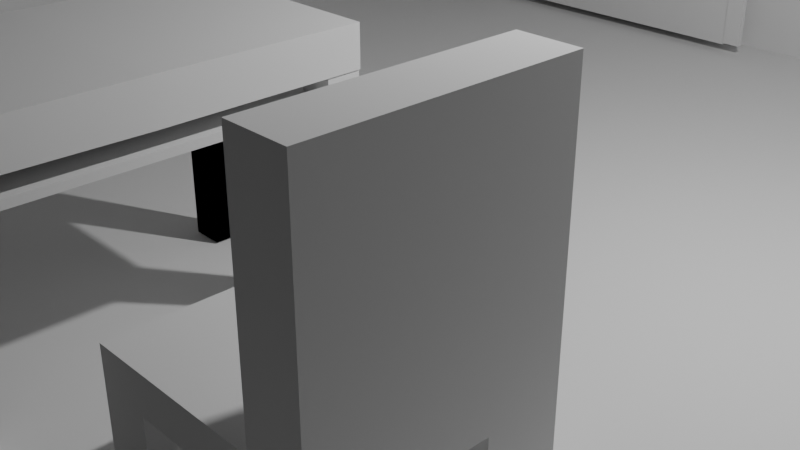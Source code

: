 # Source: Mesa.blend  (saved by Blender 4.2.66; exported with 4.5.12 LTS)
import bpy
from mathutils import Matrix  # noqa: F401  (used for matrix-valued properties, if any)

bpy.ops.wm.read_factory_settings(use_empty=True)
scene = bpy.context.scene
scene.name = 'Scene'

# ---- collections
col_collection = bpy.data.collections.new('Collection'); scene.collection.children.link(col_collection)

# ---- world
world_world = bpy.data.worlds.new('World'); scene.world = world_world
world_world.use_nodes = True; world_world.node_tree.nodes.clear()
_N = world_world.node_tree.nodes; _L = world_world.node_tree.links
n0 = _N.new('ShaderNodeOutputWorld'); n0.name = 'World Output'; n0.location = (300, 300)
n1 = _N.new('ShaderNodeBackground'); n1.name = 'Background'; n1.location = (10, 300)
n1.inputs[0].default_value = (0.05088, 0.05088, 0.05088, 1.0)
_L.new(n1.outputs[0], n0.inputs[0])
n0.is_active_output = True
world_world.color = (0.05088, 0.05088, 0.05088)
world_world.sun_shadow_jitter_overblur = 0.0

# ---- cameras
cam_camera = bpy.data.cameras.new('Camera')
cam_camera.clip_end = 100.0
cam_camera.ortho_scale = 7.314

# ---- lights
light_light = bpy.data.lights.new('Light', 'POINT')
light_light.energy = 1000.0
light_light.shadow_soft_size = 0.1

# ---- meshes
me_plane = bpy.data.meshes.new('Plane')
me_plane.from_pydata([(-1.0, -1.0, 0.0), (1.0, -1.0, 0.0), (-1.0, 1.0, 0.0), (1.0, 1.0, 0.0), (-1.0, -1.0, -1.198), (1.0, -1.0, -1.198), (1.0, -1.0, -1.197), (1.0, 1.0, -1.197), (1.0, -1.0, -1.197), (1.0, -1.0, -1.197), (0.6023, -0.9624, -0.02359), (1.0, -1.0, -1.197), (1.0, 1.0, -1.197), (1.0, -1.0, -1.197), (1.0, -1.0, 0.0), (1.0, 1.0, 0.0), (1.0, 1.0, -1.197), (1.0, -1.0, -1.197), (1.0, -1.0, -1.198), (1.0, 1.0, -1.197), (1.0, -1.0, -1.197), (1.0, -1.0, 0.0), (1.0, 1.0, 0.0), (1.0, -1.0, -1.198), (-1.0, -1.0, -1.198), (1.0, -1.0, 0.0), (1.0, 1.0, 0.0), (1.0, 1.0, -1.197), (1.0, -1.0, -1.197), (1.0, -1.0, -1.198), (1.0, -1.0, 0.0), (1.0, 1.0, -1.197), (1.0, -1.0, -1.197), (1.0, 1.0, 0.0), (1.0, 1.0, -1.197), (1.0, -1.0, -1.198), (-1.0, -1.0, -1.198), (1.0, -1.0, 0.0), (1.0, 1.0, 0.0), (1.0, 1.0, -1.197), (1.0, -1.0, -1.197), (1.0, -1.0, -1.198), (1.0, -1.0, 0.0), (1.0, 1.0, -1.197), (1.0, -1.0, -1.197), (1.0, -1.0, -1.197), (1.0, 1.0, -1.197), (1.0, -1.0, -1.198), (-1.0, -1.0, -1.198), (-1.0, -1.0, 0.0), (1.0, -1.0, -1.198), (-1.0, -1.0, -1.198), (1.0, -1.0, -1.198), (1.0, -1.0, 0.0), (-1.0, 1.0, 0.0), (1.0, 1.0, 0.0), (1.0, -1.0, 0.0), (1.0, 1.0, 0.0), (1.0, 1.0, -1.197), (1.0, -1.0, -1.197), (1.0, 1.0, -1.197), (1.0, -1.0, -1.198), (1.0, -1.0, 0.0), (0.1287, 0.2195, -0.01539), (0.1287, 0.2195, -0.3137), (0.1287, 0.1897, -0.01539), (0.1287, 0.1897, -0.3137), (0.0989, 0.2195, -0.01539), (0.0989, 0.2195, -0.3137), (0.0989, 0.1897, -0.01539), (0.0989, 0.1897, -0.3137)], [(12, 13), (14, 15), (15, 16), (19, 20), (21, 22), (23, 24), (25, 26), (26, 27), (28, 30), (30, 29), (31, 32), (33, 34), (35, 36), (37, 38), (38, 39), (40, 42), (42, 41), (43, 44), (46, 45), (48, 49), (47, 48), (50, 51), (53, 52), (54, 55), (56, 57), (57, 58), (60, 59), (62, 61)], [(0, 1, 3, 2), (1, 0, 4, 5), (3, 1, 6, 7), (63, 64, 66, 65), (65, 66, 70, 69), (69, 70, 68, 67), (67, 68, 64, 63), (65, 69, 67, 63), (70, 66, 64, 68)])
_uv = me_plane.uv_layers.new(name='UVMap')
_uv.uv.foreach_set('vector', [0.0, 0.0, 1.0, 0.0, 1.0, 1.0, 0.0, 1.0, 1.0, 0.0, 0.0, 0.0, 0.0, 0.0, 1.0, 0.0, 1.0, 1.0, 1.0, 0.0, 1.0, 0.0, 1.0, 1.0, 0.375, 0.0, 0.625, 0.0, 0.625, 0.25, 0.375, 0.25, 0.375, 0.25, 0.625, 0.25, 0.625, 0.5, 0.375, 0.5, 0.375, 0.5, 0.625, 0.5, 0.625, 0.75, 0.375, 0.75, 0.375, 0.75, 0.625, 0.75, 0.625, 1.0, 0.375, 1.0, 0.125, 0.5, 0.375, 0.5, 0.375, 0.75, 0.125, 0.75, 0.625, 0.5, 0.875, 0.5, 0.875, 0.75, 0.625, 0.75])
me_plane.update()
me_plane_001 = bpy.data.meshes.new('Plane.001')
me_plane_001.from_pydata([(-0.356, -0.9239, -0.4795), (-0.7097, -0.9239, -0.4795), (-0.356, -0.9239, -0.8777), (-0.7097, -0.9239, -0.8777), (-0.7097, -0.9239, -0.8773), (-0.3999, -0.9239, -0.5235), (-0.6657, -0.9239, -0.5235), (-0.6657, -0.9239, -0.8337), (-0.3999, -0.9239, -0.8337), (-0.3999, -0.9753, -0.5235), (-0.6657, -0.9753, -0.5235), (-0.6657, -0.9753, -0.8337), (-0.3999, -0.9753, -0.8337)], [(4, 1)], [(6, 5, 9, 10), (5, 6, 1, 0), (7, 8, 2, 3), (8, 5, 0, 2), (6, 7, 3, 1), (10, 9, 12, 11), (7, 6, 10, 11), (8, 7, 11, 12), (5, 8, 12, 9)])
_uv = me_plane_001.uv_layers.new(name='UVMap')
_uv.uv.foreach_set('vector', [0.8757, 0.0, 0.1243, 0.0, 0.1243, 0.0, 0.8757, 0.0, 0.1243, 0.0, 0.8757, 0.0, 1.0, 0.0, 0.0, 0.0, 0.8757, 0.0, 0.1243, 0.0, 0.0, 0.0, 1.0, 0.0, 0.1243, 0.0, 0.1243, 0.0, 0.0, 0.0, 0.0, 0.0, 0.8757, 0.0, 0.8757, 0.0, 1.0, 0.0, 1.0, 0.0, 0.8757, 0.0, 0.1243, 0.0, 0.1243, 0.0, 0.8757, 0.0, 0.8757, 0.0, 0.8757, 0.0, 0.8757, 0.0, 0.8757, 0.0, 0.1243, 0.0, 0.8757, 0.0, 0.8757, 0.0, 0.1243, 0.0, 0.1243, 0.0, 0.1243, 0.0, 0.1243, 0.0, 0.1243, 0.0])
me_plane_001.update()
me_plane_002 = bpy.data.meshes.new('Plane.002')
me_plane_002.from_pydata([(0.09194, -0.9212, -0.9158), (0.09194, -0.9212, -0.02201), (0.6098, -0.9212, -0.9158), (0.6098, -0.9212, -0.02201)], [], [(0, 1, 3, 2)])
_uv = me_plane_002.uv_layers.new(name='UVMap')
_uv.uv.foreach_set('vector', [0.1232, 0.0, 1.123, 1.49e-08, 1.123, 1.0, 0.1232, 1.0])
me_plane_002.update()
me_plane_003 = bpy.data.meshes.new('Plane.003')
me_plane_003.from_pydata([(0.93, 0.6677, -0.3645), (0.93, 0.6677, -0.9143), (0.93, -0.6677, -0.3645), (0.93, -0.6677, -0.9143), (0.93, -0.7026, -0.3297), (0.93, 0.7026, -0.3297), (0.93, 0.7026, -0.9492), (0.93, -0.7026, -0.9492), (0.9571, 0.6677, -0.3645), (0.9571, 0.6677, -0.9143), (0.9571, -0.6677, -0.3645), (0.9571, -0.6677, -0.9143), (0.908, 0.6677, -0.3645), (0.908, -0.6677, -0.3645), (0.908, -0.7026, -0.3297), (0.908, 0.7026, -0.3297)], [], [(1, 0, 5, 6), (3, 1, 6, 7), (2, 3, 7, 4), (8, 9, 11, 10), (2, 0, 8, 10), (12, 13, 14, 15)])
_uv = me_plane_003.uv_layers.new(name='UVMap')
_uv.uv.foreach_set('vector', [0.6045, 0.02483, -0.2829, 0.02483, -0.3392, 0.0, 0.6608, 0.0, 0.6045, 0.9752, 0.6045, 0.02483, 0.6608, 0.0, 0.6608, 1.0, -0.2829, 0.9752, 0.6045, 0.9752, 0.6608, 1.0, -0.3392, 1.0, -0.2829, 0.02483, 0.6045, 0.02483, 0.6045, 0.9752, -0.2829, 0.9752, -0.2829, 0.9752, -0.2829, 0.02483, -0.2829, 0.02483, -0.2829, 0.9752, -0.2829, 0.02483, -0.2829, 0.9752, -0.3392, 1.0, -0.3392, 0.0])
me_plane_003.update()
me_plane_004 = bpy.data.meshes.new('Plane.004')
me_plane_004.from_pydata([(0.1297, -0.9219, -0.5974), (0.1297, -0.8998, -0.5974), (0.1276, -0.9219, -0.598), (0.1276, -0.8998, -0.598), (0.1257, -0.9219, -0.599), (0.1257, -0.8998, -0.599), (0.124, -0.9219, -0.6004), (0.124, -0.8998, -0.6004), (0.1227, -0.9219, -0.6021), (0.1227, -0.8998, -0.6021), (0.1216, -0.9219, -0.604), (0.1216, -0.8998, -0.604), (0.121, -0.9219, -0.6061), (0.121, -0.8998, -0.6061), (0.1208, -0.9219, -0.6082), (0.1208, -0.8998, -0.6082), (0.121, -0.9219, -0.6104), (0.121, -0.8998, -0.6104), (0.1216, -0.9219, -0.6124), (0.1216, -0.8998, -0.6124), (0.1227, -0.9219, -0.6144), (0.1227, -0.8998, -0.6144), (0.124, -0.9219, -0.616), (0.124, -0.8998, -0.616), (0.1257, -0.9219, -0.6174), (0.1257, -0.8998, -0.6174), (0.1276, -0.9219, -0.6184), (0.1276, -0.8998, -0.6184), (0.1297, -0.9219, -0.6191), (0.1297, -0.8998, -0.6191), (0.1319, -0.9219, -0.6193), (0.1319, -0.8998, -0.6193), (0.134, -0.9219, -0.6191), (0.134, -0.8998, -0.6191), (0.1361, -0.9219, -0.6184), (0.1361, -0.8998, -0.6184), (0.138, -0.9219, -0.6174), (0.138, -0.8998, -0.6174), (0.1397, -0.9219, -0.616), (0.1397, -0.8998, -0.616), (0.1411, -0.9219, -0.6144), (0.1411, -0.8998, -0.6144), (0.1421, -0.9219, -0.6124), (0.1421, -0.8998, -0.6124), (0.1427, -0.9219, -0.6104), (0.1427, -0.8998, -0.6104), (0.1429, -0.9219, -0.6082), (0.1429, -0.8998, -0.6082), (0.1427, -0.9219, -0.6061), (0.1427, -0.8998, -0.6061), (0.1421, -0.9219, -0.604), (0.1421, -0.8998, -0.604), (0.1411, -0.9219, -0.6021), (0.1411, -0.8998, -0.6021), (0.1397, -0.9219, -0.6004), (0.1397, -0.8998, -0.6004), (0.138, -0.9219, -0.599), (0.138, -0.8998, -0.599), (0.1361, -0.9219, -0.598), (0.1361, -0.8998, -0.598), (0.134, -0.9219, -0.5974), (0.134, -0.8998, -0.5974), (0.1319, -0.9219, -0.5971), (0.1319, -0.8998, -0.5971)], [], [(63, 62, 60, 61), (61, 60, 58, 59), (59, 58, 56, 57), (57, 56, 54, 55), (55, 54, 52, 53), (53, 52, 50, 51), (51, 50, 48, 49), (49, 48, 46, 47), (47, 46, 44, 45), (45, 44, 42, 43), (43, 42, 40, 41), (41, 40, 38, 39), (39, 38, 36, 37), (37, 36, 34, 35), (35, 34, 32, 33), (33, 32, 30, 31), (31, 30, 28, 29), (29, 28, 26, 27), (27, 26, 24, 25), (25, 24, 22, 23), (23, 22, 20, 21), (21, 20, 18, 19), (19, 18, 16, 17), (17, 16, 14, 15), (15, 14, 12, 13), (13, 12, 10, 11), (11, 10, 8, 9), (9, 8, 6, 7), (7, 6, 4, 5), (5, 4, 2, 3), (60, 62, 0, 2, 4, 6, 8, 10, 12, 14, 16, 18, 20, 22, 24, 26, 28, 30, 32, 34, 36, 38, 40, 42, 44, 46, 48, 50, 52, 54, 56, 58), (2, 0, 1, 3, 63, 61, 5, 59, 7, 57, 9, 11, 55, 13, 53, 15, 51, 49, 17, 19, 47, 21, 45, 23, 43, 41, 25, 39, 27, 37, 29, 35, 31, 33, 32, 30, 34, 28, 36, 26, 38, 24, 40, 42, 22, 44, 20, 46, 18, 16, 48, 50, 14, 52, 12, 54, 10, 8, 56, 6, 58, 4, 60, 62), (3, 2, 0, 1), (1, 0, 62, 63), (63, 61, 59, 57, 55, 53, 51, 49, 47, 45, 43, 41, 39, 37, 35, 33, 31, 29, 27, 25, 23, 21, 19, 17, 15, 13, 11, 9, 7, 5, 3, 1)])
_uv = me_plane_004.uv_layers.new(name='UVMap')
_uv.uv.foreach_set('vector', [1.0, 0.5, 1.0, 1.0, 0.9688, 1.0, 0.9688, 0.5, 0.9688, 0.5, 0.9688, 1.0, 0.9375, 1.0, 0.9375, 0.5, 0.9375, 0.5, 0.9375, 1.0, 0.9062, 1.0, 0.9062, 0.5, 0.9062, 0.5, 0.9062, 1.0, 0.875, 1.0, 0.875, 0.5, 0.875, 0.5, 0.875, 1.0, 0.8438, 1.0, 0.8438, 0.5, 0.8438, 0.5, 0.8438, 1.0, 0.8125, 1.0, 0.8125, 0.5, 0.8125, 0.5, 0.8125, 1.0, 0.7812, 1.0, 0.7812, 0.5, 0.7812, 0.5, 0.7812, 1.0, 0.75, 1.0, 0.75, 0.5, 0.75, 0.5, 0.75, 1.0, 0.7188, 1.0, 0.7188, 0.5, 0.7188, 0.5, 0.7188, 1.0, 0.6875, 1.0, 0.6875, 0.5, 0.6875, 0.5, 0.6875, 1.0, 0.6562, 1.0, 0.6562, 0.5, 0.6562, 0.5, 0.6562, 1.0, 0.625, 1.0, 0.625, 0.5, 0.625, 0.5, 0.625, 1.0, 0.5938, 1.0, 0.5938, 0.5, 0.5938, 0.5, 0.5938, 1.0, 0.5625, 1.0, 0.5625, 0.5, 0.5625, 0.5, 0.5625, 1.0, 0.5312, 1.0, 0.5312, 0.5, 0.5312, 0.5, 0.5312, 1.0, 0.5, 1.0, 0.5, 0.5, 0.5, 0.5, 0.5, 1.0, 0.4688, 1.0, 0.4688, 0.5, 0.4688, 0.5, 0.4688, 1.0, 0.4375, 1.0, 0.4375, 0.5, 0.4375, 0.5, 0.4375, 1.0, 0.4062, 1.0, 0.4062, 0.5, 0.4062, 0.5, 0.4062, 1.0, 0.375, 1.0, 0.375, 0.5, 0.375, 0.5, 0.375, 1.0, 0.3438, 1.0, 0.3438, 0.5, 0.3438, 0.5, 0.3438, 1.0, 0.3125, 1.0, 0.3125, 0.5, 0.3125, 0.5, 0.3125, 1.0, 0.2812, 1.0, 0.2812, 0.5, 0.2812, 0.5, 0.2812, 1.0, 0.25, 1.0, 0.25, 0.5, 0.25, 0.5, 0.25, 1.0, 0.2188, 1.0, 0.2188, 0.5, 0.2188, 0.5, 0.2188, 1.0, 0.1875, 1.0, 0.1875, 0.5, 0.1875, 0.5, 0.1875, 1.0, 0.1562, 1.0, 0.1562, 0.5, 0.1562, 0.5, 0.1562, 1.0, 0.125, 1.0, 0.125, 0.5, 0.125, 0.5, 0.125, 1.0, 0.09375, 1.0, 0.09375, 0.5, 0.09375, 0.5, 0.09375, 1.0, 0.0625, 1.0, 0.0625, 0.5, 0.7968, 0.4854, 0.75, 0.49, 0.7032, 0.4854, 0.6582, 0.4717, 0.6167, 0.4496, 0.5803, 0.4197, 0.5504, 0.3833, 0.5283, 0.3418, 0.5146, 0.2968, 0.51, 0.25, 0.5146, 0.2032, 0.5283, 0.1582, 0.5504, 0.1167, 0.5803, 0.08029, 0.6167, 0.05045, 0.6582, 0.02827, 0.7032, 0.01461, 0.75, 0.01, 0.7968, 0.01461, 0.8418, 0.02827, 0.8833, 0.05045, 0.9197, 0.08029, 0.9496, 0.1167, 0.9717, 0.1582, 0.9854, 0.2032, 0.99, 0.25, 0.9854, 0.2968, 0.9717, 0.3418, 0.9496, 0.3833, 0.9197, 0.4197, 0.8833, 0.4496, 0.8418, 0.4717, 0.0625, 1.0, 0.03125, 1.0, 0.03125, 0.5, 0.0625, 0.5, 1.0, 0.5, 0.9688, 0.5, 0.0, 0.0, 0.0, 0.0, 0.0, 0.0, 0.0, 0.0, 0.1562, 0.5, 0.1875, 0.5, 0.0, 0.0, 0.0, 0.0, 0.0, 0.0, 0.0, 0.0, 0.8125, 0.5, 0.7812, 0.5, 0.2812, 0.5, 0.3125, 0.5, 0.0, 0.0, 0.0, 0.0, 0.0, 0.0, 0.0, 0.0, 0.6875, 0.5, 0.6562, 0.5, 0.0, 0.0, 0.0, 0.0, 0.0, 0.0, 0.0, 0.0, 0.0, 0.0, 0.0, 0.0, 0.5, 0.5, 0.5312, 0.5, 0.5312, 1.0, 0.5, 1.0, 0.0, 0.0, 0.0, 0.0, 0.0, 0.0, 0.0, 0.0, 0.0, 0.0, 0.0, 0.0, 0.6562, 1.0, 0.6875, 1.0, 0.0, 0.0, 0.0, 0.0, 0.0, 0.0, 0.0, 0.0, 0.3125, 1.0, 0.2812, 1.0, 0.7812, 1.0, 0.8125, 1.0, 0.0, 0.0, 0.0, 0.0, 0.0, 0.0, 0.0, 0.0, 0.1875, 1.0, 0.1562, 1.0, 0.0, 0.0, 0.0, 0.0, 0.0, 0.0, 0.0, 0.0, 0.9688, 1.0, 1.0, 1.0, 0.0625, 0.5, 0.0625, 1.0, 0.03125, 1.0, 0.03125, 0.5, 0.03125, 0.5, 0.03125, 1.0, 0.0, 1.0, 0.0, 0.5, 0.25, 0.49, 0.2968, 0.4854, 0.3418, 0.4717, 0.3833, 0.4496, 0.4197, 0.4197, 0.4496, 0.3833, 0.4717, 0.3418, 0.4854, 0.2968, 0.49, 0.25, 0.4854, 0.2032, 0.4717, 0.1582, 0.4496, 0.1167, 0.4197, 0.08029, 0.3833, 0.05045, 0.3418, 0.02827, 0.2968, 0.01461, 0.25, 0.01, 0.2032, 0.01461, 0.1582, 0.02827, 0.1167, 0.05045, 0.08029, 0.08029, 0.05045, 0.1167, 0.02827, 0.1582, 0.01461, 0.2032, 0.01, 0.25, 0.01461, 0.2968, 0.02827, 0.3418, 0.05045, 0.3833, 0.08029, 0.4197, 0.1167, 0.4496, 0.1582, 0.4717, 0.2032, 0.4854])
me_plane_004.update()
me_plane_005 = bpy.data.meshes.new('Plane.005')
me_plane_005.from_pydata([(0.9661, 0.7026, -0.3297), (0.9661, 0.7026, -0.9492), (0.9661, -0.7026, -0.3297), (0.9661, -0.7026, -0.9492), (0.93, 0.6677, -0.3645), (0.93, 0.6677, -0.9143), (0.93, -0.6677, -0.3645), (0.93, -0.6677, -0.9143), (0.93, -0.7026, -0.3297), (0.93, 0.7026, -0.3297), (0.93, 0.7026, -0.9492), (0.93, -0.7026, -0.9492), (0.9571, 0.6677, -0.3645), (0.9571, 0.6677, -0.9143), (0.9571, -0.6677, -0.3645), (0.9571, -0.6677, -0.9143), (0.908, 0.6677, -0.3645), (0.908, -0.6677, -0.3645), (0.908, -0.7026, -0.3297), (0.908, 0.7026, -0.3297)], [], [(0, 2, 3, 1), (7, 6, 14, 15), (1, 3, 11, 10), (2, 0, 9, 8), (3, 2, 8, 11), (0, 1, 10, 9), (8, 9, 19, 18), (4, 5, 13, 12), (5, 7, 15, 13), (9, 4, 16, 19), (4, 6, 17, 16), (6, 8, 18, 17)])
_uv = me_plane_005.uv_layers.new(name='UVMap')
_uv.uv.foreach_set('vector', [-0.3392, 0.0, -0.3392, 1.0, 0.6608, 1.0, 0.6608, 0.0, 0.6045, 0.9752, -0.2829, 0.9752, -0.2829, 0.9752, 0.6045, 0.9752, 0.6608, 0.0, 0.6608, 1.0, 0.6608, 1.0, 0.6608, 0.0, -0.3392, 1.0, -0.3392, 0.0, -0.3392, 0.0, -0.3392, 1.0, 0.6608, 1.0, -0.3392, 1.0, -0.3392, 1.0, 0.6608, 1.0, -0.3392, 0.0, 0.6608, 0.0, 0.6608, 0.0, -0.3392, 0.0, -0.3392, 1.0, -0.3392, 0.0, -0.3392, 0.0, -0.3392, 1.0, -0.2829, 0.02483, 0.6045, 0.02483, 0.6045, 0.02483, -0.2829, 0.02483, 0.6045, 0.02483, 0.6045, 0.9752, 0.6045, 0.9752, 0.6045, 0.02483, -0.3392, 0.0, -0.2829, 0.02483, -0.2829, 0.02483, -0.3392, 0.0, -0.2829, 0.02483, -0.2829, 0.9752, -0.2829, 0.9752, -0.2829, 0.02483, -0.2829, 0.9752, -0.3392, 1.0, -0.3392, 1.0, -0.2829, 0.9752])
me_plane_005.update()
me_plane_006 = bpy.data.meshes.new('Plane.006')
me_plane_006.from_pydata([(0.6436, -0.9174, -0.9551), (0.6116, -0.9174, -0.9551), (0.6436, -0.9174, -0.02605), (0.6116, -0.9174, -0.02605), (0.08998, -0.9174, -0.9551), (0.05797, -0.9174, -0.9551), (0.08998, -0.9174, -0.02605), (0.05797, -0.9174, -0.02605), (0.0898, -0.9174, -0.955), (0.0898, -0.9174, -0.923), (0.6117, -0.9174, -0.955), (0.6117, -0.9174, -0.923)], [], [(0, 1, 3, 2), (4, 5, 7, 6), (8, 9, 11, 10)])
_uv = me_plane_006.uv_layers.new(name='UVMap')
_uv.uv.foreach_set('vector', [0.0, 0.0, 1.0, 0.0, 1.0, 1.0, 0.0, 1.0, 0.0, 0.0, 1.0, 0.0, 1.0, 1.0, 0.0, 1.0, 0.0, 0.0, 1.0, 0.0, 1.0, 1.0, 0.0, 1.0])
me_plane_006.update()
me_plane_007 = bpy.data.meshes.new('Plane.007')
me_plane_007.from_pydata([(-0.245, 0.5618, -0.1654), (-0.245, 0.5618, -0.1228), (-0.245, 0.3003, -0.1654), (-0.245, 0.3003, -0.1228), (-0.5065, 0.5618, -0.1654), (-0.5065, 0.5618, -0.1228), (-0.5065, 0.3003, -0.1654), (-0.5065, 0.3003, -0.1228), (-0.245, 0.4804, -0.1654), (-0.245, 0.4804, -0.1228), (-0.5065, 0.4804, -0.1654), (-0.5065, 0.4804, -0.1228), (-0.245, 0.3824, -0.1228), (-0.5065, 0.3824, -0.1654), (-0.245, 0.3824, -0.1654), (-0.5065, 0.3824, -0.1228), (-0.4443, 0.3003, -0.1654), (-0.4443, 0.3003, -0.1228), (-0.4443, 0.5618, -0.1654), (-0.4443, 0.5618, -0.1228), (-0.4443, 0.4804, -0.1228), (-0.4443, 0.4804, -0.1654), (-0.4443, 0.3824, -0.1654), (-0.4443, 0.3824, -0.1228), (-0.5065, 0.3824, -0.4141), (-0.5065, 0.3003, -0.4141), (-0.4443, 0.5618, -0.4141), (-0.5065, 0.5618, -0.4141), (-0.5065, 0.4804, -0.4141), (-0.4443, 0.3003, -0.4141), (-0.4443, 0.4804, -0.4141), (-0.4443, 0.3824, -0.4141), (-0.4443, 0.3003, -0.008153), (-0.5065, 0.3003, -0.008153), (-0.5065, 0.4804, -0.008153), (-0.5065, 0.5618, -0.008153), (-0.4443, 0.4804, -0.008153), (-0.5065, 0.3824, -0.008153), (-0.4443, 0.3824, -0.008153), (-0.4443, 0.5618, -0.008153), (-0.3022, 0.3003, -0.1654), (-0.3022, 0.5618, -0.1228), (-0.3022, 0.4804, -0.1654), (-0.3022, 0.3824, -0.1654), (-0.3022, 0.3003, -0.1228), (-0.3022, 0.5618, -0.1654), (-0.3022, 0.4804, -0.1228), (-0.3022, 0.3824, -0.1228), (-0.245, 0.3824, -0.007266), (-0.245, 0.3003, -0.007266), (-0.3022, 0.5618, -0.007266), (-0.245, 0.5618, -0.007266), (-0.245, 0.4804, -0.007266), (-0.3022, 0.3003, -0.007266), (-0.3022, 0.4804, -0.007266), (-0.3022, 0.3824, -0.007266)], [], [(14, 12, 3, 2), (16, 17, 7, 6), (10, 11, 5, 4), (45, 41, 1, 0), (18, 21, 30, 26), (9, 1, 51, 52), (13, 10, 28, 24), (13, 15, 11, 10), (0, 1, 9, 8), (6, 7, 15, 13), (4, 18, 26, 27), (3, 12, 48, 49), (8, 9, 12, 14), (5, 11, 34, 35), (40, 16, 22, 43), (43, 22, 21, 42), (15, 23, 20, 11), (15, 7, 33, 37), (42, 21, 18, 45), (4, 5, 19, 18), (40, 44, 17, 16), (30, 28, 27, 26), (31, 24, 28, 30), (29, 25, 24, 31), (16, 6, 25, 29), (22, 16, 29, 31), (6, 13, 24, 25), (21, 22, 31, 30), (10, 4, 27, 28), (33, 32, 38, 37), (34, 36, 39, 35), (23, 15, 37, 38), (19, 5, 35, 39), (20, 19, 39, 36), (7, 17, 32, 33), (11, 20, 36, 34), (17, 23, 38, 32), (2, 3, 44, 40), (8, 42, 45, 0), (14, 43, 42, 8), (2, 40, 43, 14), (17, 44, 47, 23), (23, 47, 46, 20), (20, 46, 41, 19), (18, 19, 41, 45), (54, 52, 51, 50), (53, 49, 48, 55), (47, 44, 53, 55), (1, 41, 50, 51), (12, 47, 55, 48), (41, 46, 54, 50), (44, 3, 49, 53)])
_uv = me_plane_007.uv_layers.new(name='UVMap')
_uv.uv.foreach_set('vector', [0.375, 0.1715, 0.625, 0.1715, 0.625, 0.25, 0.375, 0.25, 0.375, 0.4406, 0.625, 0.4406, 0.625, 0.5, 0.375, 0.5, 0.375, 0.6722, 0.625, 0.6722, 0.625, 0.75, 0.375, 0.75, 0.375, 0.9452, 0.625, 0.9452, 0.625, 1.0, 0.375, 1.0, 0.3156, 0.75, 0.3156, 0.6722, 0.3156, 0.6722, 0.3156, 0.75, 0.625, 0.0778, 0.625, 0.0, 0.625, 0.0, 0.625, 0.0778, 0.375, 0.5785, 0.375, 0.6722, 0.375, 0.6722, 0.375, 0.5785, 0.375, 0.5785, 0.625, 0.5785, 0.625, 0.6722, 0.375, 0.6722, 0.375, 0.0, 0.625, 0.0, 0.625, 0.0778, 0.375, 0.0778, 0.375, 0.5, 0.625, 0.5, 0.625, 0.5785, 0.375, 0.5785, 0.375, 0.75, 0.375, 0.8094, 0.375, 0.8094, 0.375, 0.75, 0.625, 0.25, 0.625, 0.1715, 0.625, 0.1715, 0.625, 0.25, 0.375, 0.0778, 0.625, 0.0778, 0.625, 0.1715, 0.375, 0.1715, 0.625, 0.75, 0.625, 0.6722, 0.625, 0.6722, 0.625, 0.75, 0.1798, 0.5, 0.3156, 0.5, 0.3156, 0.5785, 0.1798, 0.5785, 0.1798, 0.5785, 0.3156, 0.5785, 0.3156, 0.6722, 0.1798, 0.6722, 0.625, 0.5785, 0.6844, 0.5785, 0.6844, 0.6722, 0.625, 0.6722, 0.625, 0.5785, 0.625, 0.5, 0.625, 0.5, 0.625, 0.5785, 0.1798, 0.6722, 0.3156, 0.6722, 0.3156, 0.75, 0.1798, 0.75, 0.375, 0.75, 0.625, 0.75, 0.625, 0.8094, 0.375, 0.8094, 0.375, 0.3048, 0.625, 0.3048, 0.625, 0.4406, 0.375, 0.4406, 0.3156, 0.6722, 0.375, 0.6722, 0.375, 0.75, 0.3156, 0.75, 0.3156, 0.5785, 0.375, 0.5785, 0.375, 0.6722, 0.3156, 0.6722, 0.3156, 0.5, 0.375, 0.5, 0.375, 0.5785, 0.3156, 0.5785, 0.375, 0.4406, 0.375, 0.5, 0.375, 0.5, 0.375, 0.4406, 0.3156, 0.5785, 0.3156, 0.5, 0.3156, 0.5, 0.3156, 0.5785, 0.375, 0.5, 0.375, 0.5785, 0.375, 0.5785, 0.375, 0.5, 0.3156, 0.6722, 0.3156, 0.5785, 0.3156, 0.5785, 0.3156, 0.6722, 0.375, 0.6722, 0.375, 0.75, 0.375, 0.75, 0.375, 0.6722, 0.625, 0.5, 0.6844, 0.5, 0.6844, 0.5785, 0.625, 0.5785, 0.625, 0.6722, 0.6844, 0.6722, 0.6844, 0.75, 0.625, 0.75, 0.6844, 0.5785, 0.625, 0.5785, 0.625, 0.5785, 0.6844, 0.5785, 0.625, 0.8094, 0.625, 0.75, 0.625, 0.75, 0.625, 0.8094, 0.6844, 0.6722, 0.6844, 0.75, 0.6844, 0.75, 0.6844, 0.6722, 0.625, 0.5, 0.625, 0.4406, 0.625, 0.4406, 0.625, 0.5, 0.625, 0.6722, 0.6844, 0.6722, 0.6844, 0.6722, 0.625, 0.6722, 0.6844, 0.5, 0.6844, 0.5785, 0.6844, 0.5785, 0.6844, 0.5, 0.375, 0.25, 0.625, 0.25, 0.625, 0.3048, 0.375, 0.3048, 0.125, 0.6722, 0.1798, 0.6722, 0.1798, 0.75, 0.125, 0.75, 0.125, 0.5785, 0.1798, 0.5785, 0.1798, 0.6722, 0.125, 0.6722, 0.125, 0.5, 0.1798, 0.5, 0.1798, 0.5785, 0.125, 0.5785, 0.6844, 0.5, 0.8202, 0.5, 0.8202, 0.5785, 0.6844, 0.5785, 0.6844, 0.5785, 0.8202, 0.5785, 0.8202, 0.6722, 0.6844, 0.6722, 0.6844, 0.6722, 0.8202, 0.6722, 0.8202, 0.75, 0.6844, 0.75, 0.375, 0.8094, 0.625, 0.8094, 0.625, 0.9452, 0.375, 0.9452, 0.8202, 0.6722, 0.875, 0.6722, 0.875, 0.75, 0.8202, 0.75, 0.8202, 0.5, 0.875, 0.5, 0.875, 0.5785, 0.8202, 0.5785, 0.8202, 0.5785, 0.8202, 0.5, 0.8202, 0.5, 0.8202, 0.5785, 0.625, 1.0, 0.625, 0.9452, 0.625, 0.9452, 0.625, 1.0, 0.875, 0.5785, 0.8202, 0.5785, 0.8202, 0.5785, 0.875, 0.5785, 0.8202, 0.75, 0.8202, 0.6722, 0.8202, 0.6722, 0.8202, 0.75, 0.625, 0.3048, 0.625, 0.25, 0.625, 0.25, 0.625, 0.3048])
me_plane_007.update()
me_plane_008 = bpy.data.meshes.new('Plane.008')
me_plane_008.from_pydata([(-0.3022, 0.4804, -0.1228), (-0.1494, 0.7238, -0.2972), (0.1121, 0.7238, -0.2972), (-0.3022, 0.4804, -0.007266)], [(1, 2), (3, 0)], [])
_uv = me_plane_008.uv_layers.new(name='UVMap')
_uv.uv.foreach_set('vector', [])
me_plane_008.update()
me_plane_009 = bpy.data.meshes.new('Plane.009')
me_plane_009.from_pydata([(-0.245, 0.4804, -0.1228), (-0.245, 0.3824, -0.1228), (-0.3022, 0.4804, -0.1228), (-0.3022, 0.3824, -0.1228), (-0.245, 0.4804, -0.007266), (-0.3022, 0.4804, -0.007266)], [], [(3, 1, 0, 2), (2, 0, 4, 5)])
_uv = me_plane_009.uv_layers.new(name='UVMap')
_uv.uv.foreach_set('vector', [0.8202, 0.5785, 0.875, 0.5785, 0.875, 0.6722, 0.8202, 0.6722, 0.8202, 0.6722, 0.875, 0.6722, 0.875, 0.6722, 0.8202, 0.6722])
me_plane_009.update()
me_plane_010 = bpy.data.meshes.new('Plane.010')
me_plane_010.from_pydata([(0.1308, 0.6625, -0.3261), (0.1308, 0.6625, -0.2879), (-0.1308, 0.6625, -0.3261), (-0.1308, 0.6625, -0.2879), (-0.1494, 0.15, -0.2972), (0.1308, 0.1891, -0.3261), (-0.1308, 0.1891, -0.3261), (-0.1308, 0.1891, -0.2879), (0.1308, 0.1891, -0.2879), (0.1308, 0.4258, -0.3261), (0.1308, 0.4258, -0.2879), (-0.1308, 0.4258, -0.2879), (-0.1308, 0.4258, -0.3261)], [], [(10, 11, 3, 1), (8, 5, 6, 7), (12, 9, 0, 2), (3, 2, 0, 1), (10, 9, 5, 8), (11, 12, 2, 3), (7, 6, 12, 11), (1, 0, 9, 10), (6, 5, 9, 12), (8, 7, 11, 10)])
_uv = me_plane_010.uv_layers.new(name='UVMap')
_uv.uv.foreach_set('vector', [0.375, 0.125, 0.625, 0.125, 0.625, 0.25, 0.375, 0.25, 0.375, 0.25, 0.625, 0.25, 0.625, 0.5, 0.375, 0.5, 0.375, 0.625, 0.625, 0.625, 0.625, 0.75, 0.375, 0.75, 0.375, 0.75, 0.625, 0.75, 0.625, 1.0, 0.375, 1.0, 0.125, 0.625, 0.375, 0.625, 0.375, 0.75, 0.125, 0.75, 0.625, 0.625, 0.875, 0.625, 0.875, 0.75, 0.625, 0.75, 0.625, 0.5, 0.875, 0.5, 0.875, 0.625, 0.625, 0.625, 0.125, 0.5, 0.375, 0.5, 0.375, 0.625, 0.125, 0.625, 0.375, 0.5, 0.625, 0.5, 0.625, 0.625, 0.375, 0.625, 0.375, 0.0, 0.625, 0.0, 0.625, 0.125, 0.375, 0.125])
me_plane_010.update()
me_plane_011 = bpy.data.meshes.new('Plane.011')
me_plane_011.from_pydata([(-1.0, 1.0, 0.0), (0.1264, 0.6568, -0.008963), (0.1264, 0.6568, -0.3073), (0.1264, 0.627, -0.008963), (0.1264, 0.627, -0.3073), (0.09662, 0.6568, -0.008963), (0.09662, 0.6568, -0.3073), (0.09662, 0.627, -0.008963), (0.09662, 0.627, -0.3073), (0.1287, 0.2195, -0.01539), (0.1287, 0.2195, -0.3137), (0.1287, 0.1897, -0.01539), (0.1287, 0.1897, -0.3137), (0.0989, 0.2195, -0.01539), (0.0989, 0.2195, -0.3137), (0.0989, 0.1897, -0.01539), (0.0989, 0.1897, -0.3137), (-0.09939, 0.2195, -0.01539), (-0.09939, 0.2195, -0.3137), (-0.09939, 0.1897, -0.01539), (-0.09939, 0.1897, -0.3137), (-0.1292, 0.2195, -0.01539), (-0.1292, 0.2195, -0.3137), (-0.1292, 0.1897, -0.01539), (-0.1292, 0.1897, -0.3137), (-0.09939, 0.6608, -0.01539), (-0.09939, 0.6608, -0.3137), (-0.09939, 0.631, -0.01539), (-0.09939, 0.631, -0.3137), (-0.1292, 0.6608, -0.01539), (-0.1292, 0.6608, -0.3137), (-0.1292, 0.631, -0.01539), (-0.1292, 0.631, -0.3137), (0.1308, 0.6626, -0.2479), (-0.1308, 0.6626, -0.2479), (0.1308, 0.1836, -0.2479), (-0.1308, 0.1836, -0.2479)], [], [(1, 2, 4, 3), (3, 4, 8, 7), (7, 8, 6, 5), (5, 6, 2, 1), (3, 7, 5, 1), (8, 4, 2, 6), (9, 10, 12, 11), (11, 12, 16, 15), (15, 16, 14, 13), (13, 14, 10, 9), (11, 15, 13, 9), (16, 12, 10, 14), (17, 18, 20, 19), (19, 20, 24, 23), (23, 24, 22, 21), (21, 22, 18, 17), (19, 23, 21, 17), (24, 20, 18, 22), (25, 26, 28, 27), (27, 28, 32, 31), (31, 32, 30, 29), (29, 30, 26, 25), (27, 31, 29, 25), (32, 28, 26, 30), (33, 34, 36, 35)])
_uv = me_plane_011.uv_layers.new(name='UVMap')
_uv.uv.foreach_set('vector', [0.375, 0.0, 0.625, 0.0, 0.625, 0.25, 0.375, 0.25, 0.375, 0.25, 0.625, 0.25, 0.625, 0.5, 0.375, 0.5, 0.375, 0.5, 0.625, 0.5, 0.625, 0.75, 0.375, 0.75, 0.375, 0.75, 0.625, 0.75, 0.625, 1.0, 0.375, 1.0, 0.125, 0.5, 0.375, 0.5, 0.375, 0.75, 0.125, 0.75, 0.625, 0.5, 0.875, 0.5, 0.875, 0.75, 0.625, 0.75, 0.375, 0.0, 0.625, 0.0, 0.625, 0.25, 0.375, 0.25, 0.375, 0.25, 0.625, 0.25, 0.625, 0.5, 0.375, 0.5, 0.375, 0.5, 0.625, 0.5, 0.625, 0.75, 0.375, 0.75, 0.375, 0.75, 0.625, 0.75, 0.625, 1.0, 0.375, 1.0, 0.125, 0.5, 0.375, 0.5, 0.375, 0.75, 0.125, 0.75, 0.625, 0.5, 0.875, 0.5, 0.875, 0.75, 0.625, 0.75, 0.375, 0.0, 0.625, 0.0, 0.625, 0.25, 0.375, 0.25, 0.375, 0.25, 0.625, 0.25, 0.625, 0.5, 0.375, 0.5, 0.375, 0.5, 0.625, 0.5, 0.625, 0.75, 0.375, 0.75, 0.375, 0.75, 0.625, 0.75, 0.625, 1.0, 0.375, 1.0, 0.125, 0.5, 0.375, 0.5, 0.375, 0.75, 0.125, 0.75, 0.625, 0.5, 0.875, 0.5, 0.875, 0.75, 0.625, 0.75, 0.375, 0.0, 0.625, 0.0, 0.625, 0.25, 0.375, 0.25, 0.375, 0.25, 0.625, 0.25, 0.625, 0.5, 0.375, 0.5, 0.375, 0.5, 0.625, 0.5, 0.625, 0.75, 0.375, 0.75, 0.375, 0.75, 0.625, 0.75, 0.625, 1.0, 0.375, 1.0, 0.125, 0.5, 0.375, 0.5, 0.375, 0.75, 0.125, 0.75, 0.625, 0.5, 0.875, 0.5, 0.875, 0.75, 0.625, 0.75, 0.0, 0.0, 1.0, 0.0, 1.0, 1.0, 0.0, 1.0])
me_plane_011.update()

# ---- objects
ob_light = bpy.data.objects.new('Light', light_light)
ob_camera = bpy.data.objects.new('Camera', cam_camera)
ob_paredes_y_piso = bpy.data.objects.new('Paredes y piso', me_plane)
ob_ventana = bpy.data.objects.new('Ventana', me_plane_001)
ob_puerta = bpy.data.objects.new('Puerta', me_plane_002)
ob_pizarr_n = bpy.data.objects.new('Pizarrón', me_plane_003)
ob_picaporte = bpy.data.objects.new('Picaporte', me_plane_004)
ob_pizarr_n2 = bpy.data.objects.new('Pizarrón2', me_plane_005)
ob_marco_puerta = bpy.data.objects.new('Marco puerta', me_plane_006)
ob_silla_001 = bpy.data.objects.new('Silla.001', me_plane_007)
ob_silla2_001 = bpy.data.objects.new('Silla2.001', me_plane_008)
ob_silla_de_mierda_001 = bpy.data.objects.new('Silla de mierda.001', me_plane_009)
ob_mesa = bpy.data.objects.new('Mesa', me_plane_010)
ob_mesa_001 = bpy.data.objects.new('Mesa.001', me_plane_011)

# ---- transforms, parenting, visibility, modifiers, constraints
ob_light.location = (4.076, 1.005, 5.904)
ob_light.rotation_euler = (0.6503, 0.05522, 1.866)
ob_light.lock_rotations_4d = False
ob_light.empty_display_type = 'ARROWS'
ob_light.color = (0.0, 0.0, 0.0, 0.0)
ob_light.lineart.crease_threshold = 0.0
ob_camera.location = (7.359, -6.926, 4.958)
ob_camera.rotation_euler = (1.109, 0.0, 0.8149)
ob_camera.lock_rotations_4d = False
ob_camera.empty_display_type = 'ARROWS'
ob_camera.color = (0.0, 0.0, 0.0, 0.0)
ob_camera.display_type = 'WIRE'
ob_camera.lineart.crease_threshold = 0.0
ob_paredes_y_piso.location = (0.0, 0.0, 0.0)
ob_paredes_y_piso.scale = (-7.647, -7.647, -7.647)
_m = ob_paredes_y_piso.modifiers.new('Solidify', 'SOLIDIFY')
ob_ventana.location = (0.0, 0.0, 0.0)
ob_ventana.scale = (-7.647, -7.647, -7.647)
_m = ob_ventana.modifiers.new('Solidify', 'SOLIDIFY')
_m.thickness = 0.04
ob_puerta.location = (0.0, 0.0, 0.0)
ob_puerta.scale = (-7.647, -7.647, -7.647)
_m = ob_puerta.modifiers.new('Solidify', 'SOLIDIFY')
_m.thickness = 0.04
ob_pizarr_n.location = (0.0, 0.0, 0.0)
ob_pizarr_n.scale = (-7.647, -7.647, -7.647)
_m = ob_pizarr_n.modifiers.new('Solidify', 'SOLIDIFY')
ob_picaporte.location = (0.0, 0.0, 0.0)
ob_picaporte.scale = (-7.647, -7.647, -7.647)
_m = ob_picaporte.modifiers.new('Solidify', 'SOLIDIFY')
ob_pizarr_n2.location = (0.0, 0.0, 0.0)
ob_pizarr_n2.scale = (-7.647, -7.647, -7.647)
_m = ob_pizarr_n2.modifiers.new('Solidify', 'SOLIDIFY')
ob_marco_puerta.location = (0.0, 0.0, 0.0)
ob_marco_puerta.scale = (-7.647, -7.647, -7.647)
_m = ob_marco_puerta.modifiers.new('Solidify', 'SOLIDIFY')
ob_silla_001.location = (0.0, 0.0, 0.0)
ob_silla_001.scale = (-7.647, -7.647, -7.647)
_m = ob_silla_001.modifiers.new('Solidify', 'SOLIDIFY')
ob_silla2_001.location = (0.0, 0.0, 0.0)
ob_silla2_001.scale = (-7.647, -7.647, -7.647)
_m = ob_silla2_001.modifiers.new('Solidify', 'SOLIDIFY')
ob_silla_de_mierda_001.location = (0.0, 0.0, 0.0)
ob_silla_de_mierda_001.scale = (-7.647, -7.647, -7.647)
_m = ob_silla_de_mierda_001.modifiers.new('Solidify', 'SOLIDIFY')
ob_mesa.location = (0.0, 0.0, 0.0)
ob_mesa.scale = (-7.647, -7.647, -7.647)
_m = ob_mesa.modifiers.new('Solidify', 'SOLIDIFY')
ob_mesa_001.location = (0.0, 0.0, 0.0)
ob_mesa_001.scale = (-7.647, -7.647, -7.647)
_m = ob_mesa_001.modifiers.new('Solidify', 'SOLIDIFY')

# ---- collection membership
col_collection.objects.link(ob_light)
col_collection.objects.link(ob_camera)
col_collection.objects.link(ob_paredes_y_piso)
col_collection.objects.link(ob_ventana)
col_collection.objects.link(ob_puerta)
col_collection.objects.link(ob_pizarr_n)
col_collection.objects.link(ob_picaporte)
col_collection.objects.link(ob_pizarr_n2)
col_collection.objects.link(ob_marco_puerta)
col_collection.objects.link(ob_silla_001)
col_collection.objects.link(ob_silla2_001)
col_collection.objects.link(ob_silla_de_mierda_001)
col_collection.objects.link(ob_mesa)
col_collection.objects.link(ob_mesa_001)

# ---- scene / render settings (as saved in the file)
scene.camera = ob_camera
scene.frame_start = 1; scene.frame_end = 250; scene.frame_set(1)
scene.render.engine = 'BLENDER_EEVEE_NEXT'
bpy.context.view_layer.update()
